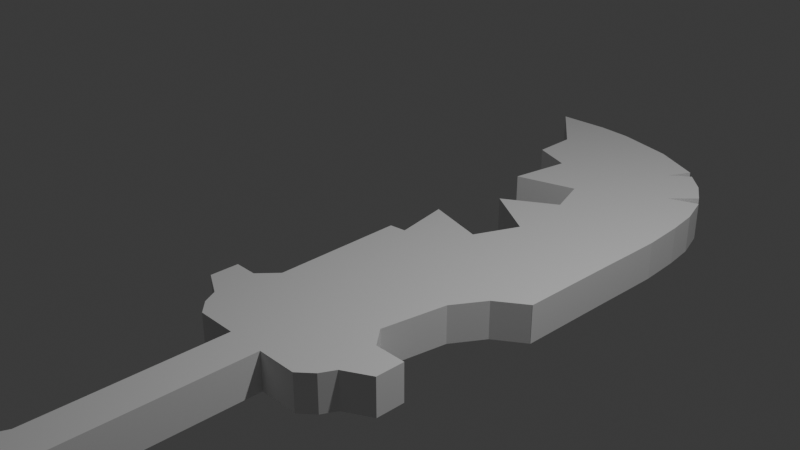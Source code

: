 # Source: Dague1.blend  (saved by Blender 4.4.32; exported with 4.5.12 LTS)
import bpy
from mathutils import Matrix  # noqa: F401  (used for matrix-valued properties, if any)

bpy.ops.wm.read_factory_settings(use_empty=True)
scene = bpy.context.scene
scene.name = 'Scene'

# ---- collections
col_collection = bpy.data.collections.new('Collection'); scene.collection.children.link(col_collection)

# ---- materials (node trees are filled in below, after node groups)
mat_material = bpy.data.materials.new('Material')
mat_material.alpha_threshold = 0.0
mat_material.roughness = 0.5
mat_material.line_color = (0.0, 0.0, 0.0, 1.0)

# ---- material node trees
mat_material.use_nodes = True; mat_material.node_tree.nodes.clear()
_N = mat_material.node_tree.nodes; _L = mat_material.node_tree.links
n0 = _N.new('ShaderNodeOutputMaterial'); n0.name = 'Material Output'; n0.location = (200, 100)
n1 = _N.new('ShaderNodeBsdfPrincipled'); n1.name = 'Principled BSDF'; n1.location = (-200, 100)
n1.inputs[3].default_value = 1.45
_L.new(n1.outputs[0], n0.inputs[0])
n0.is_active_output = True

# ---- world
world_world = bpy.data.worlds.new('World'); scene.world = world_world
world_world.use_nodes = True; world_world.node_tree.nodes.clear()
_N = world_world.node_tree.nodes; _L = world_world.node_tree.links
n0 = _N.new('ShaderNodeOutputWorld'); n0.name = 'World Output'; n0.location = (200, 100)
n1 = _N.new('ShaderNodeBackground'); n1.name = 'Background'; n1.location = (-200, 100)
n1.inputs[0].default_value = (0.05088, 0.05088, 0.05088, 1.0)
_L.new(n1.outputs[0], n0.inputs[0])
n0.is_active_output = True
world_world.color = (0.05088, 0.05088, 0.05088)
world_world.sun_shadow_jitter_overblur = 0.0

# ---- cameras
cam_camera = bpy.data.cameras.new('Camera')
cam_camera.clip_end = 100.0
cam_camera.ortho_scale = 7.314

# ---- lights
light_light = bpy.data.lights.new('Light', 'POINT')
light_light.energy = 1000.0
light_light.shadow_soft_size = 0.1

# ---- meshes
me_cube = bpy.data.meshes.new('Cube')
me_cube.from_pydata([(0.4238, 0.5334, -0.5561), (0.4238, 0.5334, -1.0), (-0.005649, -1.0, -0.5561), (-0.005649, -1.0, -1.0), (-0.4365, 0.5334, -0.5561), (-0.4365, 0.5334, -1.0), (-1.024, -0.01705, -1.0), (1.0, -0.02338, -0.5561), (-1.024, -0.01705, -0.5561), (1.0, -0.02338, -1.0), (-0.6728, 0.2466, -0.5561), (0.6122, 0.2466, -1.0), (-0.6728, 0.2466, -1.0), (0.6122, 0.2466, -0.5561), (0.4238, 2.707, -1.0), (-0.4365, 2.707, -1.0), (0.4238, 2.707, -0.5561), (-0.4365, 2.707, -0.5561), (1.331, 2.707, -1.0), (-1.344, 2.707, -1.0), (1.331, 2.707, -0.5561), (-1.344, 2.707, -0.5561), (1.638, 2.854, -1.0), (-1.651, 2.854, -1.0), (1.638, 2.854, -0.5561), (-1.651, 2.854, -0.5561), (1.638, 2.854, -1.0), (-1.651, 2.854, -1.0), (1.638, 2.854, -0.5561), (-1.651, 2.854, -0.5561), (1.804, 3.024, -1.0), (-1.817, 3.024, -1.0), (1.804, 3.024, -0.5561), (-1.817, 3.024, -0.5561), (2.392, 3.195, -1.0), (-2.418, 3.195, -1.0), (2.392, 3.195, -0.5561), (-2.418, 3.195, -0.5561), (2.392, 3.535, -1.0), (-2.418, 3.535, -1.0), (2.392, 3.535, -0.5561), (-2.418, 3.535, -0.5561), (1.68, 3.535, -1.0), (-1.896, 3.535, -1.0), (1.68, 3.535, -0.5561), (-1.896, 3.535, -0.5561), (1.326, 3.754, -1.0), (-1.529, 3.754, -1.0), (1.326, 3.754, -0.5561), (-1.529, 3.754, -0.5561), (2.655, 5.129, -1.0), (-1.594, 5.306, -1.0), (2.655, 5.129, -0.5561), (-1.594, 5.308, -0.5561), (1.565, 4.52, -0.5561), (1.565, 4.52, -1.0), (2.655, 5.127, -1.0), (-1.594, 5.309, -1.0), (2.655, 5.127, -0.5561), (-1.463, 5.991, -1.0), (-1.463, 5.991, -0.5561), (-1.223, 5.334, -0.5561), (-1.223, 5.334, -1.0), (-0.1028, 5.809, -1.0), (-0.1028, 5.809, -0.5561), (2.676, 6.305, -0.5561), (2.676, 6.305, -1.0), (0.3323, 6.328, -0.5561), (0.3323, 6.328, -1.0), (2.688, 6.693, -0.5561), (2.688, 6.693, -1.0), (-0.9172, 6.713, -0.5561), (-0.9172, 6.713, -1.0), (2.695, 7.072, -0.5561), (2.695, 7.072, -1.0), (0.2227, 7.092, -0.5561), (0.2227, 7.092, -1.0), (2.628, 7.562, -0.5561), (2.628, 7.562, -1.0), (-0.09855, 7.569, -0.5561), (-0.09855, 7.569, -1.0), (2.305, 8.277, -0.5561), (2.305, 8.277, -1.0), (-3.166, 9.375, -1.0), (-1.989, 9.413, -1.0), (-3.166, 9.375, -0.5561), (-2.111, 8.728, -0.5561), (-2.111, 8.728, -1.0), (-1.989, 9.413, -0.5561), (-1.213, 9.388, -0.5561), (-1.213, 9.388, -1.0), (-1.449, 7.349, -1.0), (-1.449, 7.349, -0.5561), (1.661, 8.145, -1.0), (1.661, 8.145, -0.5561), (0.1085, 9.235, -1.0), (0.1085, 9.235, -0.5561), (1.2, 8.975, -0.5561), (1.2, 8.975, -1.0), (0.921, 8.703, -1.0), (0.921, 8.703, -0.5561), (2.532, 7.92, -0.5561), (2.532, 7.92, -1.0), (2.002, 4.889, -0.5561), (2.002, 4.889, -1.0), (1.358, 8.887, -0.5561), (1.358, 8.887, -1.0), (1.806, 8.671, -1.0), (1.806, 8.671, -0.5561), (2.146, 8.411, -0.5561), (2.146, 8.411, -1.0), (-2.099, 8.215, -0.5561), (-2.099, 8.215, -1.0), (-1.225, 8.056, -0.5561), (-1.225, 8.056, -1.0), (-1.009, 8.633, -0.5561), (-1.009, 8.633, -1.0), (-0.1603, 8.475, -0.5561), (-0.1603, 8.475, -1.0), (0.2641, 8.337, -0.5561), (0.2641, 8.337, -1.0), (0.8604, 7.867, -0.5561), (0.8604, 7.867, -1.0), (1.048, 7.573, -0.5561), (1.048, 7.573, -1.0), (-0.4574, 7.993, -0.5561), (-0.4574, 7.993, -1.0), (1.22, 7.272, -1.0), (1.22, 7.272, -0.5561), (1.23, 7.087, -1.0), (1.23, 7.087, -0.5561), (1.213, 6.701, -1.0), (1.213, 6.701, -0.5561), (1.25, 5.534, -1.0), (1.25, 5.534, -0.5561), (1.24, 4.578, -1.0), (1.24, 4.578, -0.5561), (0.6955, 6.707, -0.5561), (0.6955, 6.707, -1.0), (2.532, 7.92, -1.0), (2.305, 8.277, -1.0), (-1.225, 8.056, -1.0), (-0.09855, 7.569, -1.0), (1.806, 8.671, -1.0), (2.146, 8.411, -1.0), (-0.4302, 5.37, -0.5561), (-0.4302, 5.37, -1.0)], [(116, 115), (118, 117), (120, 119), (122, 121), (124, 123), (127, 128), (129, 130), (131, 132), (133, 134), (135, 136)], [(7, 8, 2), (12, 10, 4, 5), (6, 9, 3), (9, 7, 2, 3), (1, 5, 15, 14), (11, 13, 7, 9), (12, 11, 9, 6), (3, 2, 8, 6), (13, 10, 8, 7), (0, 4, 10, 13), (5, 1, 11, 12), (1, 0, 13, 11), (6, 8, 10, 12), (15, 17, 21, 19), (5, 4, 17, 15), (0, 1, 14, 16), (4, 0, 16, 17), (21, 20, 24, 25), (14, 15, 19, 18), (17, 16, 20, 21), (16, 14, 18, 20), (23, 25, 29, 27), (20, 18, 22, 24), (19, 21, 25, 23), (18, 19, 23, 22), (22, 23, 27, 26), (25, 24, 28, 29), (24, 22, 26, 28), (27, 29, 33, 31), (33, 32, 36, 37), (26, 27, 31, 30), (29, 28, 32, 33), (28, 26, 30, 32), (35, 37, 41, 39), (32, 30, 34, 36), (31, 33, 37, 35), (30, 31, 35, 34), (39, 41, 45, 43), (34, 35, 39, 38), (37, 36, 40, 41), (36, 34, 38, 40), (45, 44, 48, 49), (38, 39, 43, 42), (41, 40, 44, 45), (40, 38, 42, 44), (44, 42, 46, 48), (43, 45, 49, 47), (42, 43, 47, 46), (103, 104, 50, 52), (47, 49, 53, 51), (48, 46, 55, 54), (52, 50, 56, 58), (51, 53, 57), (63, 59, 60, 64), (62, 61, 60, 59), (57, 53, 61, 62), (63, 64, 67, 68), (68, 67, 71, 72), (65, 66, 70, 69), (76, 75, 79, 80), (69, 70, 74, 73), (72, 71, 75, 76), (73, 74, 78, 77), (101, 102, 82, 81), (89, 90, 84, 88), (85, 83, 87, 86), (80, 79, 92, 91), (97, 98, 95, 96), (81, 82, 93, 94), (105, 106, 99, 100), (108, 107, 106, 105), (88, 84, 83, 85), (77, 78, 102, 101), (54, 55, 104, 103), (96, 95, 90, 89), (113, 114, 91, 92), (111, 112, 114, 113), (86, 87, 112, 111), (100, 99, 98, 97), (109, 110, 107, 108), (94, 93, 110, 109), (107, 110, 144, 143), (106, 107, 143), (91, 114, 141), (80, 91, 142), (82, 102, 139, 140), (110, 93, 144), (93, 82, 140), (114, 112, 141), (61, 145, 60), (145, 64, 60), (62, 59, 146), (63, 146, 59), (71, 67, 137), (137, 75, 71), (138, 68, 72), (138, 72, 76), (92, 79, 125), (125, 113, 92), (114, 91, 126), (91, 80, 126), (48, 54, 136, 134, 132, 130, 128, 123, 121, 119, 117, 115, 86, 111, 113, 125, 79, 75, 137, 67, 64, 145, 61, 53, 49), (55, 46, 47, 51, 57, 62, 146, 63, 68, 138, 76, 80, 126, 114, 112, 87, 116, 118, 120, 122, 124, 127, 129, 131, 133, 135), (52, 58, 65, 69, 73, 77, 101, 81, 94, 109, 108, 105, 100, 97, 96, 89, 88, 85, 86, 115, 117, 119, 121, 123, 128, 130, 132, 134, 136, 54, 103), (104, 55, 135, 133, 131, 129, 127, 124, 122, 120, 118, 116, 87, 83, 84, 90, 95, 98, 99, 106, 107, 110, 93, 82, 102, 78, 74, 70, 66, 56, 50), (56, 66, 65, 58)])
_uv = me_cube.uv_layers.new(name='UVMap')
_uv.uv.foreach_set('vector', [0.625, 0.6299, 0.875, 0.6299, 0.625, 0.75, 0.375, 0.1558, 0.625, 0.1558, 0.625, 0.25, 0.375, 0.25, 0.125, 0.6299, 0.375, 0.6299, 0.125, 0.75, 0.375, 0.6299, 0.625, 0.6299, 0.625, 0.75, 0.375, 0.75, 0.375, 0.5, 0.125, 0.5, 0.125, 0.5, 0.375, 0.5, 0.375, 0.5942, 0.625, 0.5942, 0.625, 0.6299, 0.375, 0.6299, 0.125, 0.5942, 0.375, 0.5942, 0.375, 0.6299, 0.125, 0.6299, 0.375, 0.0, 0.625, 0.0, 0.625, 0.1201, 0.375, 0.1201, 0.625, 0.5942, 0.875, 0.5942, 0.875, 0.6299, 0.625, 0.6299, 0.625, 0.5, 0.875, 0.5, 0.875, 0.5942, 0.625, 0.5942, 0.125, 0.5, 0.375, 0.5, 0.375, 0.5942, 0.125, 0.5942, 0.375, 0.5, 0.625, 0.5, 0.625, 0.5942, 0.375, 0.5942, 0.375, 0.1201, 0.625, 0.1201, 0.625, 0.1558, 0.375, 0.1558, 0.375, 0.25, 0.625, 0.25, 0.625, 0.25, 0.375, 0.25, 0.375, 0.25, 0.625, 0.25, 0.625, 0.25, 0.375, 0.25, 0.625, 0.5, 0.375, 0.5, 0.375, 0.5, 0.625, 0.5, 0.875, 0.5, 0.625, 0.5, 0.625, 0.5, 0.875, 0.5, 0.875, 0.5, 0.625, 0.5, 0.625, 0.5, 0.875, 0.5, 0.375, 0.5, 0.125, 0.5, 0.125, 0.5, 0.375, 0.5, 0.875, 0.5, 0.625, 0.5, 0.625, 0.5, 0.875, 0.5, 0.625, 0.5, 0.375, 0.5, 0.375, 0.5, 0.625, 0.5, 0.375, 0.25, 0.625, 0.25, 0.625, 0.25, 0.375, 0.25, 0.625, 0.5, 0.375, 0.5, 0.375, 0.5, 0.625, 0.5, 0.375, 0.25, 0.625, 0.25, 0.625, 0.25, 0.375, 0.25, 0.375, 0.5, 0.125, 0.5, 0.125, 0.5, 0.375, 0.5, 0.375, 0.5, 0.125, 0.5, 0.125, 0.5, 0.375, 0.5, 0.875, 0.5, 0.625, 0.5, 0.625, 0.5, 0.875, 0.5, 0.625, 0.5, 0.375, 0.5, 0.375, 0.5, 0.625, 0.5, 0.375, 0.25, 0.625, 0.25, 0.625, 0.25, 0.375, 0.25, 0.875, 0.5, 0.625, 0.5, 0.625, 0.5, 0.875, 0.5, 0.375, 0.5, 0.125, 0.5, 0.125, 0.5, 0.375, 0.5, 0.875, 0.5, 0.625, 0.5, 0.625, 0.5, 0.875, 0.5, 0.625, 0.5, 0.375, 0.5, 0.375, 0.5, 0.625, 0.5, 0.375, 0.25, 0.625, 0.25, 0.625, 0.25, 0.375, 0.25, 0.625, 0.5, 0.375, 0.5, 0.375, 0.5, 0.625, 0.5, 0.375, 0.25, 0.625, 0.25, 0.625, 0.25, 0.375, 0.25, 0.375, 0.5, 0.125, 0.5, 0.125, 0.5, 0.375, 0.5, 0.375, 0.25, 0.625, 0.25, 0.625, 0.25, 0.375, 0.25, 0.375, 0.5, 0.125, 0.5, 0.125, 0.5, 0.375, 0.5, 0.875, 0.5, 0.625, 0.5, 0.625, 0.5, 0.875, 0.5, 0.625, 0.5, 0.375, 0.5, 0.375, 0.5, 0.625, 0.5, 0.875, 0.5, 0.625, 0.5, 0.625, 0.5, 0.875, 0.5, 0.375, 0.5, 0.125, 0.5, 0.125, 0.5, 0.375, 0.5, 0.875, 0.5, 0.625, 0.5, 0.625, 0.5, 0.875, 0.5, 0.625, 0.5, 0.375, 0.5, 0.375, 0.5, 0.625, 0.5, 0.625, 0.5, 0.375, 0.5, 0.375, 0.5, 0.625, 0.5, 0.375, 0.25, 0.625, 0.25, 0.625, 0.25, 0.375, 0.25, 0.375, 0.5, 0.125, 0.5, 0.125, 0.5, 0.375, 0.5, 0.625, 0.5, 0.375, 0.5, 0.375, 0.5, 0.625, 0.5, 0.375, 0.25, 0.625, 0.25, 0.625, 0.25, 0.375, 0.25, 0.625, 0.5, 0.375, 0.5, 0.375, 0.5, 0.625, 0.5, 0.625, 0.5, 0.375, 0.5, 0.375, 0.5, 0.625, 0.5, 0.375, 0.25, 0.625, 0.25, 0.375, 0.25, 0.375, 0.375, 0.375, 0.25, 0.875, 0.5, 0.75, 0.5, 0.375, 0.25, 0.625, 0.25, 0.625, 0.25, 0.375, 0.25, 0.375, 0.25, 0.625, 0.25, 0.625, 0.25, 0.375, 0.25, 0.375, 0.375, 0.75, 0.5, 0.75, 0.5, 0.375, 0.375, 0.375, 0.375, 0.75, 0.5, 0.75, 0.5, 0.375, 0.375, 0.625, 0.5, 0.375, 0.5, 0.375, 0.5, 0.625, 0.5, 0.375, 0.375, 0.75, 0.5, 0.75, 0.5, 0.375, 0.375, 0.625, 0.5, 0.375, 0.5, 0.375, 0.5, 0.625, 0.5, 0.375, 0.375, 0.75, 0.5, 0.75, 0.5, 0.375, 0.375, 0.625, 0.5, 0.375, 0.5, 0.375, 0.5, 0.625, 0.5, 0.625, 0.5, 0.375, 0.5, 0.375, 0.5, 0.625, 0.5, 0.625, 0.5, 0.375, 0.5, 0.375, 0.5, 0.625, 0.5, 0.625, 0.5, 0.375, 0.5, 0.375, 0.5, 0.625, 0.5, 0.375, 0.375, 0.75, 0.5, 0.75, 0.5, 0.375, 0.375, 0.625, 0.5, 0.375, 0.5, 0.375, 0.5, 0.625, 0.5, 0.625, 0.5, 0.375, 0.5, 0.375, 0.5, 0.625, 0.5, 0.625, 0.5, 0.375, 0.5, 0.375, 0.5, 0.625, 0.5, 0.625, 0.5, 0.375, 0.5, 0.375, 0.5, 0.625, 0.5, 0.625, 0.5, 0.375, 0.5, 0.375, 0.5, 0.625, 0.5, 0.625, 0.5, 0.375, 0.5, 0.375, 0.5, 0.625, 0.5, 0.625, 0.5, 0.375, 0.5, 0.375, 0.5, 0.625, 0.5, 0.625, 0.5, 0.375, 0.5, 0.375, 0.5, 0.625, 0.5, 0.625, 0.5, 0.375, 0.5, 0.375, 0.5, 0.625, 0.5, 0.625, 0.5, 0.375, 0.5, 0.375, 0.5, 0.625, 0.5, 0.625, 0.5, 0.375, 0.5, 0.375, 0.5, 0.625, 0.5, 0.625, 0.5, 0.375, 0.5, 0.375, 0.5, 0.625, 0.5, 0.625, 0.5, 0.375, 0.5, 0.375, 0.5, 0.625, 0.5, 0.625, 0.5, 0.375, 0.5, 0.375, 0.5, 0.625, 0.5, 0.375, 0.5, 0.375, 0.5, 0.375, 0.5, 0.375, 0.5, 0.375, 0.5, 0.375, 0.5, 0.375, 0.5, 0.375, 0.5, 0.375, 0.5, 0.375, 0.5, 0.375, 0.375, 0.375, 0.375, 0.375, 0.375, 0.375, 0.5, 0.375, 0.5, 0.375, 0.5, 0.375, 0.5, 0.375, 0.5, 0.375, 0.5, 0.375, 0.5, 0.375, 0.5, 0.375, 0.5, 0.375, 0.5, 0.375, 0.5, 0.375, 0.5, 0.375, 0.5, 0.625, 0.25, 0.0, 0.0, 0.625, 0.25, 0.0, 0.0, 0.75, 0.5, 0.625, 0.25, 0.375, 0.25, 0.375, 0.25, 0.0, 0.0, 0.375, 0.375, 0.0, 0.0, 0.375, 0.25, 0.75, 0.5, 0.75, 0.5, 0.0, 0.0, 0.0, 0.0, 0.75, 0.5, 0.75, 0.5, 0.0, 0.0, 0.375, 0.375, 0.375, 0.375, 0.0, 0.0, 0.375, 0.375, 0.375, 0.375, 0.75, 0.5, 0.75, 0.5, 0.0, 0.0, 0.0, 0.0, 0.625, 0.5, 0.625, 0.5, 0.0, 0.0, 0.0, 0.0, 0.0, 0.0, 0.0, 0.0, 0.0, 0.0, 0.0, 0.0, 0.625, 0.5, 0.625, 0.5, 0.0, 0.0, 0.0, 0.0, 0.0, 0.0, 0.0, 0.0, 0.0, 0.0, 0.0, 0.0, 0.0, 0.0, 0.0, 0.0, 0.0, 0.0, 0.0, 0.0, 0.625, 0.5, 0.625, 0.5, 0.625, 0.5, 0.0, 0.0, 0.75, 0.5, 0.75, 0.5, 0.0, 0.0, 0.75, 0.5, 0.75, 0.5, 0.0, 0.0, 0.625, 0.25, 0.625, 0.25, 0.625, 0.25, 0.0, 0.0, 0.0, 0.0, 0.0, 0.0, 0.0, 0.0, 0.0, 0.0, 0.0, 0.0, 0.0, 0.0, 0.0, 0.0, 0.0, 0.0, 0.0, 0.0, 0.0, 0.0, 0.0, 0.0, 0.0, 0.0, 0.0, 0.0, 0.0, 0.0, 0.0, 0.0, 0.0, 0.0, 0.0, 0.0, 0.0, 0.0, 0.0, 0.0, 0.0, 0.0, 0.0, 0.0, 0.0, 0.0, 0.0, 0.0, 0.0, 0.0, 0.0, 0.0, 0.625, 0.5, 0.625, 0.5, 0.625, 0.5, 0.625, 0.5, 0.625, 0.5, 0.625, 0.5, 0.625, 0.5, 0.625, 0.5, 0.625, 0.5, 0.625, 0.5, 0.625, 0.5, 0.625, 0.5, 0.625, 0.5, 0.625, 0.5, 0.625, 0.5, 0.625, 0.5, 0.625, 0.5, 0.625, 0.5, 0.625, 0.5, 0.0, 0.0, 0.0, 0.0, 0.0, 0.0, 0.0, 0.0, 0.0, 0.0, 0.0, 0.0, 0.0, 0.0, 0.0, 0.0, 0.0, 0.0, 0.0, 0.0, 0.625, 0.5, 0.625, 0.5, 0.0, 0.0, 0.0, 0.0, 0.0, 0.0, 0.0, 0.0, 0.0, 0.0, 0.0, 0.0, 0.0, 0.0, 0.0, 0.0, 0.0, 0.0, 0.0, 0.0, 0.0, 0.0, 0.0, 0.0, 0.0, 0.0, 0.0, 0.0, 0.0, 0.0, 0.0, 0.0, 0.0, 0.0, 0.0, 0.0, 0.0, 0.0, 0.0, 0.0, 0.0, 0.0, 0.0, 0.0, 0.0, 0.0, 0.0, 0.0, 0.0, 0.0, 0.0, 0.0, 0.0, 0.0, 0.0, 0.0, 0.0, 0.0, 0.0, 0.0, 0.0, 0.0, 0.375, 0.5, 0.375, 0.5, 0.625, 0.5, 0.625, 0.5])
me_cube.materials.append(mat_material)
me_cube.use_mirror_vertex_groups = False
me_cube.update()

# ---- objects
ob_cube = bpy.data.objects.new('Cube', me_cube)
ob_light = bpy.data.objects.new('Light', light_light)
ob_camera = bpy.data.objects.new('Camera', cam_camera)
ob_empty = bpy.data.objects.new('Empty', None)
ob_empty_001 = bpy.data.objects.new('Empty.001', None)

# ---- transforms, parenting, visibility, modifiers, constraints
ob_cube.location = (0.06809, -4.714, 0.0)
ob_cube.scale = (0.5227, 1.0, 1.0)
ob_cube.lock_rotations_4d = False
ob_cube.empty_display_type = 'ARROWS'
ob_cube.lineart.crease_threshold = 0.0
ob_light.location = (4.076, 1.005, 5.904)
ob_light.rotation_euler = (0.6503, 0.05522, 1.866)
ob_light.lock_rotations_4d = False
ob_light.empty_display_type = 'ARROWS'
ob_light.color = (0.0, 0.0, 0.0, 0.0)
ob_light.lineart.crease_threshold = 0.0
ob_camera.location = (7.359, -6.926, 4.958)
ob_camera.rotation_euler = (1.109, 0.0, 0.8149)
ob_camera.lock_rotations_4d = False
ob_camera.empty_display_type = 'ARROWS'
ob_camera.color = (0.0, 0.0, 0.0, 0.0)
ob_camera.display_type = 'WIRE'
ob_camera.lineart.crease_threshold = 0.0
ob_empty.location = (0.0, 0.0, 0.0)
ob_empty.scale = (4.1, 4.1, 4.1)
ob_empty.empty_display_type = 'IMAGE'
ob_empty.empty_display_size = 5.0
ob_empty.empty_image_offset = (-0.4967, -0.5523)
ob_empty.empty_image_depth = 'BACK'
ob_empty.show_empty_image_perspective = False
ob_empty.empty_image_side = 'FRONT'
ob_empty_001.location = (3.848, -1.291, 0.0)
ob_empty_001.empty_display_type = 'IMAGE'
ob_empty_001.empty_display_size = 5.0
ob_empty_001.empty_image_offset = (1.51, -0.949)
ob_empty_001.empty_image_depth = 'BACK'
ob_empty_001.show_empty_image_perspective = False
ob_empty_001.empty_image_side = 'FRONT'

# ---- collection membership
col_collection.objects.link(ob_cube)
col_collection.objects.link(ob_light)
col_collection.objects.link(ob_camera)
col_collection.objects.link(ob_empty)
col_collection.objects.link(ob_empty_001)

# ---- scene / render settings (as saved in the file)
scene.camera = ob_camera
scene.frame_start = 1; scene.frame_end = 250; scene.frame_set(1)
scene.render.engine = 'BLENDER_EEVEE_NEXT'
bpy.context.view_layer.update()
